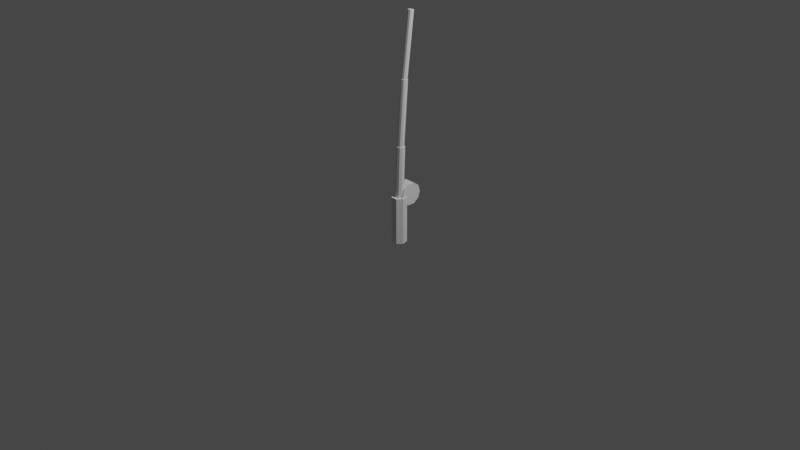 # Source: Rod.blend  (saved by Blender 2.92.15; exported with 4.5.12 LTS)
import bpy
from mathutils import Matrix  # noqa: F401  (used for matrix-valued properties, if any)

bpy.ops.wm.read_factory_settings(use_empty=True)
scene = bpy.context.scene
scene.name = 'Scene'

# ---- collections
col_collection = bpy.data.collections.new('Collection'); scene.collection.children.link(col_collection)

# ---- world
world_world = bpy.data.worlds.new('World'); scene.world = world_world
world_world.use_nodes = True; world_world.node_tree.nodes.clear()
_N = world_world.node_tree.nodes; _L = world_world.node_tree.links
n0 = _N.new('ShaderNodeOutputWorld'); n0.name = 'World Output'; n0.location = (300, 300)
n1 = _N.new('ShaderNodeBackground'); n1.name = 'Background'; n1.location = (10, 300)
n1.inputs[0].default_value = (0.05088, 0.05088, 0.05088, 1.0)
_L.new(n1.outputs[0], n0.inputs[0])
n0.is_active_output = True
world_world.color = (0.05088, 0.05088, 0.05088)
world_world.use_sun_shadow = False
world_world.sun_shadow_jitter_overblur = 0.0

# ---- cameras
cam_camera = bpy.data.cameras.new('Camera')
cam_camera.clip_end = 100.0
cam_camera.ortho_scale = 7.314

# ---- lights
light_light = bpy.data.lights.new('Light', 'POINT')
light_light.transmission_factor = 0.0
light_light.energy = 1000.0
light_light.shadow_soft_size = 0.1
light_light.shadow_maximum_resolution = 0.006
light_light.use_absolute_resolution = True

# ---- meshes
me_cylinder = bpy.data.meshes.new('Cylinder')
me_cylinder.from_pydata([(0.0, 0.08, -0.25), (0.0, 0.08, 0.25), (0.06255, 0.04988, -0.25), (0.06255, 0.04988, 0.25), (0.07799, -0.0178, -0.25), (0.07799, -0.0178, 0.25), (0.03471, -0.07208, -0.25), (0.03471, -0.07208, 0.25), (-0.03471, -0.07208, -0.25), (-0.03471, -0.07208, 0.25), (-0.07799, -0.0178, -0.25), (-0.07799, -0.0178, 0.25), (-0.06255, 0.04988, -0.25), (-0.06255, 0.04988, 0.25)], [], [(0, 1, 3, 2), (2, 3, 5, 4), (4, 5, 7, 6), (6, 7, 9, 8), (8, 9, 11, 10), (3, 1, 13, 11, 9, 7, 5), (10, 11, 13, 12), (12, 13, 1, 0), (0, 2, 4, 6, 8, 10, 12)])
_uv = me_cylinder.uv_layers.new(name='UVMap')
_uv.uv.foreach_set('vector', [1.0, 0.5, 1.0, 1.0, 0.8571, 1.0, 0.8571, 0.5, 0.8571, 0.5, 0.8571, 1.0, 0.7143, 1.0, 0.7143, 0.5, 0.7143, 0.5, 0.7143, 1.0, 0.5714, 1.0, 0.5714, 0.5, 0.5714, 0.5, 0.5714, 1.0, 0.4286, 1.0, 0.4286, 0.5, 0.4286, 0.5, 0.4286, 1.0, 0.2857, 1.0, 0.2857, 0.5, 0.4376, 0.3996, 0.25, 0.49, 0.06236, 0.3996, 0.01602, 0.1966, 0.1459, 0.03377, 0.3541, 0.03377, 0.484, 0.1966, 0.2857, 0.5, 0.2857, 1.0, 0.1429, 1.0, 0.1429, 0.5, 0.1429, 0.5, 0.1429, 1.0, 2.98e-08, 1.0, 2.98e-08, 0.5, 0.75, 0.49, 0.9376, 0.3996, 0.984, 0.1966, 0.8541, 0.03377, 0.6459, 0.03377, 0.516, 0.1966, 0.5624, 0.3996])
me_cylinder.use_remesh_fix_poles = True
me_cylinder.use_remesh_preserve_attributes = False
me_cylinder.use_mirror_vertex_groups = False
me_cylinder.update()
me_cylinder_001 = bpy.data.meshes.new('Cylinder.001')
me_cylinder_001.from_pydata([(0.0, 0.12, -0.06), (0.0, 0.12, 0.06), (0.07053, 0.09708, -0.06), (0.07053, 0.09708, 0.06), (0.1141, 0.03708, -0.06), (0.1141, 0.03708, 0.06), (0.1141, -0.03708, -0.06), (0.1141, -0.03708, 0.06), (0.07053, -0.09708, -0.06), (0.07053, -0.09708, 0.06), (-1.049e-08, -0.12, -0.06), (-1.049e-08, -0.12, 0.06), (-0.07053, -0.09708, -0.06), (-0.07053, -0.09708, 0.06), (-0.1141, -0.03708, -0.06), (-0.1141, -0.03708, 0.06), (-0.1141, 0.03708, -0.06), (-0.1141, 0.03708, 0.06), (-0.07053, 0.09708, -0.06), (-0.07053, 0.09708, 0.06)], [], [(0, 1, 3, 2), (2, 3, 5, 4), (4, 5, 7, 6), (6, 7, 9, 8), (8, 9, 11, 10), (10, 11, 13, 12), (12, 13, 15, 14), (14, 15, 17, 16), (3, 1, 19, 17, 15, 13, 11, 9, 7, 5), (16, 17, 19, 18), (18, 19, 1, 0), (0, 2, 4, 6, 8, 10, 12, 14, 16, 18)])
_uv = me_cylinder_001.uv_layers.new(name='UVMap')
_uv.uv.foreach_set('vector', [1.0, 0.5, 1.0, 1.0, 0.9, 1.0, 0.9, 0.5, 0.9, 0.5, 0.9, 1.0, 0.8, 1.0, 0.8, 0.5, 0.8, 0.5, 0.8, 1.0, 0.7, 1.0, 0.7, 0.5, 0.7, 0.5, 0.7, 1.0, 0.6, 1.0, 0.6, 0.5, 0.6, 0.5, 0.6, 1.0, 0.5, 1.0, 0.5, 0.5, 0.5, 0.5, 0.5, 1.0, 0.4, 1.0, 0.4, 0.5, 0.4, 0.5, 0.4, 1.0, 0.3, 1.0, 0.3, 0.5, 0.3, 0.5, 0.3, 1.0, 0.2, 1.0, 0.2, 0.5, 0.3911, 0.4442, 0.25, 0.49, 0.1089, 0.4442, 0.02175, 0.3242, 0.02175, 0.1758, 0.1089, 0.05584, 0.25, 0.01, 0.3911, 0.05584, 0.4783, 0.1758, 0.4783, 0.3242, 0.2, 0.5, 0.2, 1.0, 0.1, 1.0, 0.1, 0.5, 0.1, 0.5, 0.1, 1.0, -7.451e-08, 1.0, -7.451e-08, 0.5, 0.75, 0.49, 0.8911, 0.4442, 0.9783, 0.3242, 0.9783, 0.1758, 0.8911, 0.05584, 0.75, 0.01, 0.6089, 0.05584, 0.5217, 0.1758, 0.5217, 0.3242, 0.6089, 0.4442])
me_cylinder_001.use_remesh_fix_poles = True
me_cylinder_001.use_remesh_preserve_attributes = False
me_cylinder_001.use_mirror_vertex_groups = False
me_cylinder_001.update()
me_cylinder_002 = bpy.data.meshes.new('Cylinder.002')
me_cylinder_002.from_pydata([(0.0, 0.05, -0.3), (0.0, 0.05, 0.3), (0.02939, 0.04045, -0.3), (0.02939, 0.04045, 0.3), (0.04755, 0.01545, -0.3), (0.04755, 0.01545, 0.3), (0.04755, -0.01545, -0.3), (0.04755, -0.01545, 0.3), (0.02939, -0.04045, -0.3), (0.02939, -0.04045, 0.3), (-4.371e-09, -0.05, -0.3), (-4.371e-09, -0.05, 0.3), (-0.02939, -0.04045, -0.3), (-0.02939, -0.04045, 0.3), (-0.04755, -0.01545, -0.3), (-0.04755, -0.01545, 0.3), (-0.04755, 0.01545, -0.3), (-0.04755, 0.01545, 0.3), (-0.02939, 0.04045, -0.3), (-0.02939, 0.04045, 0.3)], [], [(0, 1, 3, 2), (2, 3, 5, 4), (4, 5, 7, 6), (6, 7, 9, 8), (8, 9, 11, 10), (10, 11, 13, 12), (12, 13, 15, 14), (14, 15, 17, 16), (3, 1, 19, 17, 15, 13, 11, 9, 7, 5), (16, 17, 19, 18), (18, 19, 1, 0), (0, 2, 4, 6, 8, 10, 12, 14, 16, 18)])
_uv = me_cylinder_002.uv_layers.new(name='UVMap')
_uv.uv.foreach_set('vector', [1.0, 0.5, 1.0, 1.0, 0.9, 1.0, 0.9, 0.5, 0.9, 0.5, 0.9, 1.0, 0.8, 1.0, 0.8, 0.5, 0.8, 0.5, 0.8, 1.0, 0.7, 1.0, 0.7, 0.5, 0.7, 0.5, 0.7, 1.0, 0.6, 1.0, 0.6, 0.5, 0.6, 0.5, 0.6, 1.0, 0.5, 1.0, 0.5, 0.5, 0.5, 0.5, 0.5, 1.0, 0.4, 1.0, 0.4, 0.5, 0.4, 0.5, 0.4, 1.0, 0.3, 1.0, 0.3, 0.5, 0.3, 0.5, 0.3, 1.0, 0.2, 1.0, 0.2, 0.5, 0.3911, 0.4442, 0.25, 0.49, 0.1089, 0.4442, 0.02175, 0.3242, 0.02175, 0.1758, 0.1089, 0.05584, 0.25, 0.01, 0.3911, 0.05584, 0.4783, 0.1758, 0.4783, 0.3242, 0.2, 0.5, 0.2, 1.0, 0.1, 1.0, 0.1, 0.5, 0.1, 0.5, 0.1, 1.0, -7.451e-08, 1.0, -7.451e-08, 0.5, 0.75, 0.49, 0.8911, 0.4442, 0.9783, 0.3242, 0.9783, 0.1758, 0.8911, 0.05584, 0.75, 0.01, 0.6089, 0.05584, 0.5217, 0.1758, 0.5217, 0.3242, 0.6089, 0.4442])
me_cylinder_002.use_remesh_fix_poles = True
me_cylinder_002.use_remesh_preserve_attributes = False
me_cylinder_002.use_mirror_vertex_groups = False
me_cylinder_002.update()
me_cylinder_003 = bpy.data.meshes.new('Cylinder.003')
me_cylinder_003.from_pydata([(0.0, 0.04, -0.35), (0.0, 0.04, 0.35), (0.02351, 0.03236, -0.35), (0.02351, 0.03236, 0.35), (0.03804, 0.01236, -0.35), (0.03804, 0.01236, 0.35), (0.03804, -0.01236, -0.35), (0.03804, -0.01236, 0.35), (0.02351, -0.03236, -0.35), (0.02351, -0.03236, 0.35), (-3.497e-09, -0.04, -0.35), (-3.497e-09, -0.04, 0.35), (-0.02351, -0.03236, -0.35), (-0.02351, -0.03236, 0.35), (-0.03804, -0.01236, -0.35), (-0.03804, -0.01236, 0.35), (-0.03804, 0.01236, -0.35), (-0.03804, 0.01236, 0.35), (-0.02351, 0.03236, -0.35), (-0.02351, 0.03236, 0.35)], [], [(0, 1, 3, 2), (2, 3, 5, 4), (4, 5, 7, 6), (6, 7, 9, 8), (8, 9, 11, 10), (10, 11, 13, 12), (12, 13, 15, 14), (14, 15, 17, 16), (3, 1, 19, 17, 15, 13, 11, 9, 7, 5), (16, 17, 19, 18), (18, 19, 1, 0), (0, 2, 4, 6, 8, 10, 12, 14, 16, 18)])
_uv = me_cylinder_003.uv_layers.new(name='UVMap')
_uv.uv.foreach_set('vector', [1.0, 0.5, 1.0, 1.0, 0.9, 1.0, 0.9, 0.5, 0.9, 0.5, 0.9, 1.0, 0.8, 1.0, 0.8, 0.5, 0.8, 0.5, 0.8, 1.0, 0.7, 1.0, 0.7, 0.5, 0.7, 0.5, 0.7, 1.0, 0.6, 1.0, 0.6, 0.5, 0.6, 0.5, 0.6, 1.0, 0.5, 1.0, 0.5, 0.5, 0.5, 0.5, 0.5, 1.0, 0.4, 1.0, 0.4, 0.5, 0.4, 0.5, 0.4, 1.0, 0.3, 1.0, 0.3, 0.5, 0.3, 0.5, 0.3, 1.0, 0.2, 1.0, 0.2, 0.5, 0.3911, 0.4442, 0.25, 0.49, 0.1089, 0.4442, 0.02175, 0.3242, 0.02175, 0.1758, 0.1089, 0.05584, 0.25, 0.01, 0.3911, 0.05584, 0.4783, 0.1758, 0.4783, 0.3242, 0.2, 0.5, 0.2, 1.0, 0.1, 1.0, 0.1, 0.5, 0.1, 0.5, 0.1, 1.0, -7.451e-08, 1.0, -7.451e-08, 0.5, 0.75, 0.49, 0.8911, 0.4442, 0.9783, 0.3242, 0.9783, 0.1758, 0.8911, 0.05584, 0.75, 0.01, 0.6089, 0.05584, 0.5217, 0.1758, 0.5217, 0.3242, 0.6089, 0.4442])
me_cylinder_003.use_remesh_fix_poles = True
me_cylinder_003.use_remesh_preserve_attributes = False
me_cylinder_003.use_mirror_vertex_groups = False
me_cylinder_003.update()
me_cylinder_004 = bpy.data.meshes.new('Cylinder.004')
me_cylinder_004.from_pydata([(0.0, 0.03, -0.35), (0.0, 0.03, 0.35), (0.01763, 0.02427, -0.35), (0.01763, 0.02427, 0.35), (0.02853, 0.009271, -0.35), (0.02853, 0.009271, 0.35), (0.02853, -0.009271, -0.35), (0.02853, -0.009271, 0.35), (0.01763, -0.02427, -0.35), (0.01763, -0.02427, 0.35), (-2.623e-09, -0.03, -0.35), (-2.623e-09, -0.03, 0.35), (-0.01763, -0.02427, -0.35), (-0.01763, -0.02427, 0.35), (-0.02853, -0.009271, -0.35), (-0.02853, -0.009271, 0.35), (-0.02853, 0.009271, -0.35), (-0.02853, 0.009271, 0.35), (-0.01763, 0.02427, -0.35), (-0.01763, 0.02427, 0.35)], [], [(0, 1, 3, 2), (2, 3, 5, 4), (4, 5, 7, 6), (6, 7, 9, 8), (8, 9, 11, 10), (10, 11, 13, 12), (12, 13, 15, 14), (14, 15, 17, 16), (3, 1, 19, 17, 15, 13, 11, 9, 7, 5), (16, 17, 19, 18), (18, 19, 1, 0), (0, 2, 4, 6, 8, 10, 12, 14, 16, 18)])
_uv = me_cylinder_004.uv_layers.new(name='UVMap')
_uv.uv.foreach_set('vector', [1.0, 0.5, 1.0, 1.0, 0.9, 1.0, 0.9, 0.5, 0.9, 0.5, 0.9, 1.0, 0.8, 1.0, 0.8, 0.5, 0.8, 0.5, 0.8, 1.0, 0.7, 1.0, 0.7, 0.5, 0.7, 0.5, 0.7, 1.0, 0.6, 1.0, 0.6, 0.5, 0.6, 0.5, 0.6, 1.0, 0.5, 1.0, 0.5, 0.5, 0.5, 0.5, 0.5, 1.0, 0.4, 1.0, 0.4, 0.5, 0.4, 0.5, 0.4, 1.0, 0.3, 1.0, 0.3, 0.5, 0.3, 0.5, 0.3, 1.0, 0.2, 1.0, 0.2, 0.5, 0.3911, 0.4442, 0.25, 0.49, 0.1089, 0.4442, 0.02175, 0.3242, 0.02175, 0.1758, 0.1089, 0.05584, 0.25, 0.01, 0.3911, 0.05584, 0.4783, 0.1758, 0.4783, 0.3242, 0.2, 0.5, 0.2, 1.0, 0.1, 1.0, 0.1, 0.5, 0.1, 0.5, 0.1, 1.0, -7.451e-08, 1.0, -7.451e-08, 0.5, 0.75, 0.49, 0.8911, 0.4442, 0.9783, 0.3242, 0.9783, 0.1758, 0.8911, 0.05584, 0.75, 0.01, 0.6089, 0.05584, 0.5217, 0.1758, 0.5217, 0.3242, 0.6089, 0.4442])
me_cylinder_004.use_remesh_fix_poles = True
me_cylinder_004.use_remesh_preserve_attributes = False
me_cylinder_004.use_mirror_vertex_groups = False
me_cylinder_004.update()

# ---- objects
ob_light = bpy.data.objects.new('Light', light_light)
ob_camera = bpy.data.objects.new('Camera', cam_camera)
ob_cylinder = bpy.data.objects.new('Cylinder', me_cylinder)
ob_cylinder_001 = bpy.data.objects.new('Cylinder.001', me_cylinder_001)
ob_cylinder_002 = bpy.data.objects.new('Cylinder.002', me_cylinder_002)
ob_cylinder_003 = bpy.data.objects.new('Cylinder.003', me_cylinder_003)
ob_cylinder_004 = bpy.data.objects.new('Cylinder.004', me_cylinder_004)

# ---- transforms, parenting, visibility, modifiers, constraints
ob_light.location = (4.076, 1.005, 5.904)
ob_light.rotation_euler = (0.6503, 0.05522, 1.866)
ob_light.lock_rotations_4d = False
ob_light.empty_display_type = 'ARROWS'
ob_light.color = (0.0, 0.0, 0.0, 0.0)
ob_light.lineart.crease_threshold = 0.0
ob_camera.location = (7.359, -6.926, 4.958)
ob_camera.rotation_euler = (1.109, 0.0, 0.8149)
ob_camera.lock_rotations_4d = False
ob_camera.empty_display_type = 'ARROWS'
ob_camera.color = (0.0, 0.0, 0.0, 0.0)
ob_camera.display_type = 'WIRE'
ob_camera.lineart.crease_threshold = 0.0
ob_cylinder.location = (0.0, 0.0, 0.0)
ob_cylinder.lineart.crease_threshold = 0.0
ob_cylinder_001.location = (0.0, 0.1098, 0.2612)
ob_cylinder_001.rotation_euler = (0.0, 1.571, 0.0)
ob_cylinder_001.lineart.crease_threshold = 0.0
ob_cylinder_002.location = (0.0, 0.01, 0.4852)
ob_cylinder_002.rotation_euler = (-0.03491, 0.0, 0.0)
ob_cylinder_002.scale = (0.9, 0.9, 1.0)
ob_cylinder_002.lineart.crease_threshold = 0.0
ob_cylinder_003.location = (0.0, 0.04337, 1.118)
ob_cylinder_003.rotation_euler = (-0.06981, 0.0, 0.0)
ob_cylinder_003.scale = (0.9, 0.9, 1.0)
ob_cylinder_003.lineart.crease_threshold = 0.0
ob_cylinder_004.location = (0.0, 0.1081, 1.786)
ob_cylinder_004.rotation_euler = (-0.1222, 0.0, 0.0)
ob_cylinder_004.lineart.crease_threshold = 0.0

# ---- collection membership
col_collection.objects.link(ob_light)
col_collection.objects.link(ob_camera)
col_collection.objects.link(ob_cylinder)
col_collection.objects.link(ob_cylinder_001)
col_collection.objects.link(ob_cylinder_002)
col_collection.objects.link(ob_cylinder_003)
col_collection.objects.link(ob_cylinder_004)

# ---- scene / render settings (as saved in the file)
scene.camera = ob_camera
scene.frame_start = 1; scene.frame_end = 250; scene.frame_set(1)
scene.render.engine = 'BLENDER_EEVEE_NEXT'
scene.cycles.use_denoising = False
scene.cycles.samples = 128
scene.cycles.sampling_pattern = 'TABULATED_SOBOL'
scene.cycles.use_adaptive_sampling = False
scene.cycles.use_light_tree = False
scene.view_settings.view_transform = 'Filmic'
bpy.context.view_layer.update()

